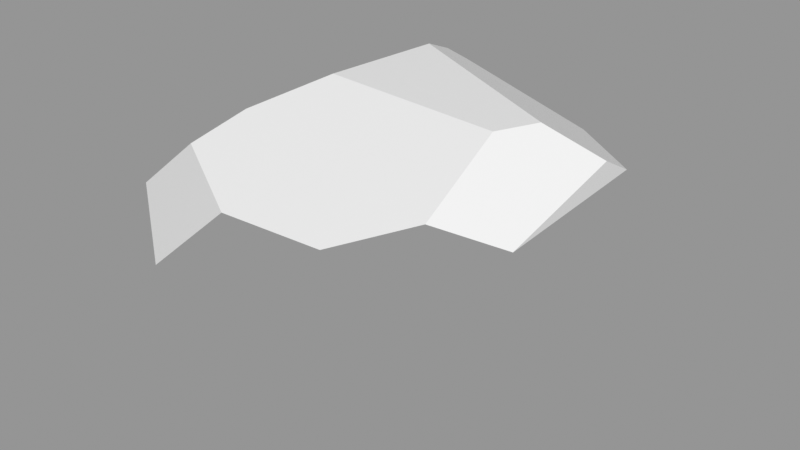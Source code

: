 # Source: Rock_Round_m_2C_10.blend  (saved by Blender 3.0.42; exported with 4.5.12 LTS)
import bpy
from mathutils import Matrix  # noqa: F401  (used for matrix-valued properties, if any)

bpy.ops.wm.read_factory_settings(use_empty=True)
scene = bpy.context.scene
scene.name = 'Scene'

# ---- images (referenced by path relative to the original .blend; pixels are not part of the script)
import os
ASSET_DIR = os.environ.get("B2B_ASSET_DIR", "")  # directory of the original .blend (textures are referenced by path, not embedded)
HERE = os.path.dirname(os.path.abspath(__file__))  # packed textures are extracted next to this script under _unpacked/

def load_image(name, relpath, width, height, colorspace="sRGB"):
    """Load a texture the original file referenced (path relative to the .blend, or extracted next to this script)."""
    p = next((c for c in (os.path.join(HERE, relpath), os.path.join(ASSET_DIR, relpath)) if relpath and os.path.exists(c)), "")
    if p:
        img = bpy.data.images.load(p, check_existing=True)
        img.name = name
    else:  # same state as the original file: an image datablock whose file is absent (Cycles renders it pink)
        img = bpy.data.images.new(name, width, height)
        img.source = "FILE"
        img.filepath = "//" + (relpath or name)
    img.colorspace_settings.name = colorspace
    return img
img_rocks_texture_atlas_1024x1024_png = load_image('Rocks_Texture_Atlas_1024x1024.png', 'Rocks_Texture_Atlas_1024x1024.png', 1024, 1024, 'sRGB')

# ---- materials (node trees are filled in below, after node groups)
mat_rocks_045 = bpy.data.materials.new('Rocks.045')
mat_rocks_045.use_transparent_shadow = False
mat_rocks_045.diffuse_color = (1.0, 1.0, 1.0, 1.0)
mat_rocks_045.roughness = 0.69
mat_rocks_045.specular_intensity = 0.0
mat_material_040 = bpy.data.materials.new('Material.040')
mat_material_040.use_transparent_shadow = False
mat_material_040.roughness = 0.5

# ---- material node trees
mat_rocks_045.use_nodes = True; mat_rocks_045.node_tree.nodes.clear()
_N = mat_rocks_045.node_tree.nodes; _L = mat_rocks_045.node_tree.links
n0 = _N.new('ShaderNodeBsdfPrincipled'); n0.name = 'Principled BSDF'; n0.location = (10, 300)
n0.distribution = 'GGX'
n0.subsurface_method = 'RANDOM_WALK_SKIN'
n0.inputs[2].default_value = 0.69
n0.inputs[3].default_value = 1.45
n0.inputs[4].default_value = 0.0
n0.inputs[13].default_value = 0.0
n1 = _N.new('ShaderNodeOutputMaterial'); n1.name = 'Material Output'; n1.location = (300, 300)
n2 = _N.new('ShaderNodeNormalMap'); n2.name = 'Normal Map'; n2.location = (-300, -300)
n2.label = 'Normal/Map'
n3 = _N.new('ShaderNodeTexImage'); n3.name = 'Image Texture'; n3.location = (-300, 600)
n3.image = img_rocks_texture_atlas_1024x1024_png
_L.new(n0.outputs[0], n1.inputs[0])
_L.new(n2.outputs[0], n0.inputs[5])
_L.new(n3.outputs[0], n0.inputs[0])
n1.is_active_output = True
mat_material_040.use_nodes = True; mat_material_040.node_tree.nodes.clear()
_N = mat_material_040.node_tree.nodes; _L = mat_material_040.node_tree.links
n0 = _N.new('ShaderNodeBsdfPrincipled'); n0.name = 'Principled BSDF'; n0.location = (10, 300)
n0.distribution = 'GGX'
n0.subsurface_method = 'RANDOM_WALK_SKIN'
n0.inputs[3].default_value = 1.45
n0.inputs[27].default_value = (0.0, 0.0, 0.0, 1.0)
n0.inputs[28].default_value = 1.0
n1 = _N.new('ShaderNodeOutputMaterial'); n1.name = 'Material Output'; n1.location = (300, 300)
n2 = _N.new('ShaderNodeNormalMap'); n2.name = 'Normal Map'; n2.location = (-300, -300)
n2.label = 'Normal/Map'
n2.inputs[0].default_value = 0.0
_L.new(n0.outputs[0], n1.inputs[0])
_L.new(n2.outputs[0], n0.inputs[5])
n1.is_active_output = True

# ---- meshes
me_rock_round_m_2c_10 = bpy.data.meshes.new('Rock_Round_m_2C_10')
me_rock_round_m_2c_10.from_pydata([(0.459, 0.5896, -0.02684), (0.3371, 0.6426, 0.005477), (-0.459, 0.4247, 0.08705), (-0.1044, 0.6426, -0.2245), (0.2954, 0.6426, 0.09671), (-0.1319, 0.6426, 0.05298), (-0.2252, 0.5902, 0.2089), (0.459, 0.5243, 0.2617), (0.2112, 0.5251, 0.459), (0.3371, 0.5669, 0.34), (0.459, 0.3026, 0.36), (0.3005, 0.3644, 0.459), (0.459, 0.5453, -0.1068), (0.1604, 0.4366, -0.459), (-0.169, 0.5315, -0.459), (-0.2057, 0.5611, -0.4247), (-0.459, 0.4062, -0.1906), (-0.1721, 0.1653, -0.459), (-0.459, 0.2131, -0.1921), (0.2012, 0.206, -0.459), (0.459, 0.1822, -0.178), (-0.1376, 0.0, -0.342), (-0.09047, 0.07044, -0.459), (0.07819, 0.08986, -0.459), (0.1639, 0.0, -0.2795), (0.459, 0.2363, 0.3348), (0.459, 0.0945, -0.08587), (0.3114, 0.0, -0.133), (-0.459, 0.3905, 0.2983), (0.1209, 0.139, 0.459), (0.06579, 0.0, 0.2552), (0.1555, 0.1068, 0.4303), (-0.1916, 0.2324, 0.459), (-0.303, 0.0, -0.1623), (-0.459, 0.1101, -0.0958), (-0.459, 0.1525, 0.2137), (-0.4215, 0.1313, 0.2366), (-0.24, 0.0, 0.1356), (-0.2509, 0.5495, 0.3349), (-0.0284, 0.5174, 0.459), (-0.2373, 0.3367, 0.459)], [], [(0, 1, 4), (19, 23, 17), (30, 27, 26), (6, 39, 5), (40, 39, 38, 28), (24, 27, 30, 37), (39, 8, 4, 5), (36, 40, 28, 35), (15, 14, 16), (5, 4, 1, 3), (9, 8, 11), (14, 15, 3), (18, 35, 2, 16), (0, 12, 1), (13, 14, 3), (39, 32, 29, 11), (15, 16, 3), (2, 6, 5), (24, 37, 33, 21), (11, 29, 31, 25), (23, 22, 17), (20, 19, 13, 12), (24, 23, 19), (30, 29, 32, 37), (26, 27, 20), (31, 30, 26, 25), (0, 7, 12), (10, 25, 20), (26, 20, 25), (1, 12, 13, 3), (36, 35, 34), (32, 36, 37), (13, 19, 17, 14), (31, 29, 30), (23, 24, 21, 22), (21, 33, 18, 17), (14, 17, 18, 16), (10, 11, 25), (35, 28, 2), (20, 27, 24, 19), (18, 34, 35), (36, 34, 33, 37), (22, 21, 17), (33, 34, 18), (7, 0, 4, 9), (32, 40, 36), (11, 8, 39), (39, 40, 32), (9, 11, 10, 7), (2, 28, 38, 6), (6, 38, 39), (9, 4, 8), (7, 10, 20, 12), (16, 2, 5, 3)])
me_rock_round_m_2c_10.polygons.foreach_set('use_smooth', [True] * 54)
me_rock_round_m_2c_10.polygons.foreach_set('material_index', [1, 0, 0, 1, 1, 0, 1, 0, 1, 1, 0, 1, 0, 1, 1, 0, 1, 1, 0, 0, 0, 0, 0, 0, 0, 0, 1, 0, 0, 1, 0, 0, 0, 0, 0, 0, 0, 0, 0, 0, 0, 0, 0, 0, 1, 0, 0, 0, 0, 1, 1, 1, 0, 1])
_k = set([(0, 1), (0, 7), (0, 12), (1, 3), (1, 4), (2, 6), (2, 16), (2, 28), (3, 5), (3, 15), (4, 5), (4, 9), (5, 6), (6, 38), (7, 9), (7, 10), (8, 9), (8, 11), (8, 39), (10, 11), (10, 25), (11, 29), (12, 13), (12, 20), (13, 14), (13, 19), (14, 15), (14, 17), (15, 16), (16, 18), (17, 18), (17, 22), (18, 34), (19, 20), (19, 23), (20, 26), (21, 22), (21, 24), (21, 33), (22, 23), (23, 24), (24, 27), (25, 26), (25, 31), (26, 27), (27, 30), (28, 35), (28, 38), (28, 40), (29, 31), (29, 32), (30, 31), (30, 37), (32, 36), (32, 40), (33, 34), (33, 37), (34, 35), (35, 36), (36, 37), (38, 39), (39, 40)])
me_rock_round_m_2c_10.attributes.new('sharp_edge', 'BOOLEAN', 'EDGE').data.foreach_set('value', [ (min(e.vertices), max(e.vertices)) in _k for e in me_rock_round_m_2c_10.edges])
_uv = me_rock_round_m_2c_10.uv_layers.new(name='UVMap')
_uv.uv.foreach_set('vector', [15.68, 3.255, 15.66, 3.321, 15.6, 3.331, 2.671, 14.42, 2.788, 14.5, 2.712, 14.66, 3.002, 14.6, 3.277, 14.75, 3.244, 14.85, 15.43, 3.604, 15.3, 3.452, 15.55, 3.578, 14.48, 2.827, 14.32, 2.956, 14.29, 2.842, 14.44, 2.718, 3.381, 14.66, 3.277, 14.75, 3.002, 14.6, 3.087, 14.4, 15.3, 3.452, 15.34, 3.318, 15.6, 3.331, 15.55, 3.578, 2.652, 14.87, 2.435, 14.97, 2.387, 14.85, 2.632, 14.85, 2.312, 14.69, 2.342, 14.66, 2.468, 14.85, 15.55, 3.578, 15.6, 3.331, 15.66, 3.321, 15.72, 3.604, 2.229, 15.36, 2.259, 15.27, 2.423, 15.31, 14.4, 2.546, 14.37, 2.567, 14.29, 2.508, 3.148, 15.25, 2.858, 15.29, 2.964, 15.05, 3.159, 15.08, 14.34, 2.179, 14.38, 2.179, 14.29, 2.25, 14.48, 2.354, 14.4, 2.546, 14.29, 2.508, 2.26, 15.11, 2.541, 15.0, 2.644, 15.19, 2.423, 15.31, 15.3, 2.799, 15.14, 2.92, 15.17, 2.724, 14.96, 2.895, 14.89, 2.753, 14.99, 2.715, 3.381, 14.66, 3.087, 14.4, 3.298, 14.36, 3.425, 14.47, 2.423, 15.31, 2.644, 15.19, 2.679, 15.21, 2.565, 15.42, 2.788, 14.5, 2.808, 14.61, 2.712, 14.66, 3.658, 15.24, 3.55, 15.39, 3.341, 15.3, 3.35, 15.05, 2.879, 14.45, 2.788, 14.5, 2.671, 14.42, 2.797, 15.17, 2.644, 15.19, 2.541, 15.0, 2.797, 14.99, 2.783, 14.26, 2.879, 14.35, 2.695, 14.26, 2.879, 14.65, 3.002, 14.6, 3.244, 14.85, 2.946, 14.85, 3.334, 14.99, 3.482, 14.85, 3.35, 15.05, 3.714, 14.88, 3.766, 14.92, 3.658, 15.24, 3.766, 15.22, 3.658, 15.24, 3.766, 14.92, 14.29, 2.25, 14.38, 2.179, 14.48, 2.354, 14.29, 2.508, 3.016, 14.28, 3.032, 14.26, 3.251, 14.26, 2.541, 15.0, 2.652, 14.87, 2.797, 14.99, 2.438, 14.45, 2.671, 14.42, 2.712, 14.66, 2.342, 14.66, 2.679, 15.21, 2.644, 15.19, 2.797, 15.17, 3.508, 14.6, 3.381, 14.66, 3.425, 14.47, 3.508, 14.5, 3.241, 15.45, 3.114, 15.45, 3.148, 15.25, 3.334, 15.31, 2.342, 14.66, 2.712, 14.66, 2.663, 14.85, 2.468, 14.85, 2.497, 15.42, 2.423, 15.31, 2.565, 15.42, 2.858, 15.29, 2.813, 15.07, 2.964, 15.05, 2.695, 14.26, 2.879, 14.35, 2.879, 14.45, 2.671, 14.42, 3.148, 15.25, 3.074, 15.34, 2.858, 15.29, 3.016, 14.28, 3.251, 14.26, 3.298, 14.36, 3.087, 14.4, 3.328, 15.39, 3.241, 15.45, 3.334, 15.31, 3.114, 15.45, 3.074, 15.34, 3.148, 15.25, 15.49, 3.208, 15.68, 3.255, 15.6, 3.331, 15.44, 3.267, 2.541, 15.0, 2.435, 14.97, 2.652, 14.87, 2.423, 15.31, 2.259, 15.27, 2.26, 15.11, 2.26, 15.11, 2.435, 14.97, 2.541, 15.0, 2.229, 15.36, 2.423, 15.31, 2.497, 15.42, 2.282, 15.44, 14.96, 2.895, 14.82, 2.916, 14.81, 2.782, 14.89, 2.753, 15.43, 3.604, 15.34, 3.598, 15.3, 3.452, 15.44, 3.267, 15.6, 3.331, 15.34, 3.318, 3.482, 14.85, 3.714, 14.88, 3.658, 15.24, 3.35, 15.05, 15.14, 2.92, 14.96, 2.895, 14.99, 2.715, 15.17, 2.724])
me_rock_round_m_2c_10.materials.append(mat_rocks_045)
me_rock_round_m_2c_10.materials.append(mat_material_040)
me_rock_round_m_2c_10.use_remesh_fix_poles = True
me_rock_round_m_2c_10.use_remesh_preserve_attributes = False
me_rock_round_m_2c_10.update()
me_rock_round_m_2c_10.normals_split_custom_set([tuple(v) for v in zip(*[iter([0.4347, 0.8784, 0.1988, 0.4347, 0.8784, 0.1988, 0.4347, 0.8784, 0.1988, 0.0, 0.0, -1.0, 0.0, 0.0, -1.0, 0.0, 0.0, -1.0, 0.4506, -0.846, 0.2851, 0.4506, -0.846, 0.2851, 0.4506, -0.846, 0.2851, -0.03088, 0.9529, 0.3018, -0.03088, 0.9529, 0.3018, -0.03088, 0.9529, 0.3018, -0.4246, 0.4357, 0.7936, -0.4246, 0.4357, 0.7936, -0.4246, 0.4357, 0.7936, -0.4246, 0.4357, 0.7936, 0.0, -1.0, 0.0, 0.0, -1.0, 0.0, 0.0, -1.0, 0.0, 0.0, -1.0, 0.0, -0.03088, 0.9529, 0.3018, -0.03088, 0.9529, 0.3018, -0.03088, 0.9529, 0.3018, -0.03088, 0.9529, 0.3018, -0.6073, -0.2661, 0.7486, -0.6073, -0.2661, 0.7486, -0.6073, -0.2661, 0.7486, -0.6073, -0.2661, 0.7486, -0.6805, 0.005722, -0.7327, -0.6805, 0.005723, -0.7327, -0.6805, 0.005723, -0.7327, 0.0, 1.0, 0.0, 0.0, 1.0, 0.0, 0.0, 1.0, 0.0, 0.0, 1.0, 0.0, 0.5891, 0.3275, 0.7387, 0.5891, 0.3275, 0.7387, 0.5891, 0.3275, 0.7387, 0.2445, 0.8485, -0.4694, 0.2445, 0.8485, -0.4694, 0.2445, 0.8485, -0.4694, -1.0, 1.369e-07, 0.0, -1.0, 9.184e-08, 0.0, -1.0, 1.268e-07, 0.0, -1.0, 1.906e-07, 0.0, 0.2445, 0.8485, -0.4694, 0.2445, 0.8485, -0.4694, 0.2445, 0.8485, -0.4694, 0.2445, 0.8485, -0.4694, 0.2445, 0.8485, -0.4694, 0.2445, 0.8485, -0.4694, 2.95e-08, 0.0, 1.0, 1.018e-07, 0.0, 1.0, 0.0, 0.0, 1.0, -7.608e-09, 0.0, 1.0, -0.5576, 0.8283, -0.05527, -0.5576, 0.8283, -0.05527, -0.5576, 0.8283, -0.05527, -0.5576, 0.8283, -0.05527, -0.5576, 0.8283, -0.05527, -0.5576, 0.8283, -0.05527, 0.0, -1.0, 0.0, 0.0, -1.0, 0.0, 0.0, -1.0, 0.0, 0.0, -1.0, 0.0, 0.407, -0.3243, 0.8539, 0.407, -0.3243, 0.8539, 0.407, -0.3243, 0.8539, 0.407, -0.3243, 0.8539, 0.0, 0.0, -1.0, 0.0, 0.0, -1.0, 0.0, 0.0, -1.0, 0.7361, 0.1302, -0.6643, 0.7361, 0.1302, -0.6643, 0.7361, 0.1302, -0.6643, 0.7361, 0.1302, -0.6643, 0.5647, -0.598, -0.5688, 0.5647, -0.598, -0.5688, 0.5647, -0.598, -0.5688, -0.231, -0.7734, 0.5903, -0.231, -0.7734, 0.5903, -0.231, -0.7734, 0.5903, -0.231, -0.7734, 0.5903, 0.5647, -0.598, -0.5688, 0.5647, -0.598, -0.5688, 0.5647, -0.598, -0.5688, 0.4506, -0.846, 0.2851, 0.4506, -0.846, 0.2851, 0.4506, -0.846, 0.2851, 0.4506, -0.846, 0.2851, 1.0, 0.0, 0.0, 1.0, -2.587e-08, 0.0, 1.0, -2.103e-08, 0.0, 1.0, 3.656e-07, 0.0, 1.0, 7.661e-07, 0.0, 1.0, -2.077e-07, 0.0, 1.0, -5.968e-07, 0.0, 1.0, -2.077e-07, 0.0, 1.0, 7.661e-07, 0.0, 0.2445, 0.8485, -0.4694, 0.2445, 0.8485, -0.4694, 0.2445, 0.8485, -0.4694, 0.2445, 0.8485, -0.4694, -0.5398, -0.834, 0.1142, -0.5398, -0.834, 0.1142, -0.5398, -0.834, 0.1142, -0.231, -0.7734, 0.5903, -0.231, -0.7734, 0.5903, -0.231, -0.7734, 0.5903, 0.0, 0.0, -1.0, 0.0, 0.0, -1.0, 0.0, 0.0, -1.0, 0.0, 0.0, -1.0, -0.231, -0.7734, 0.5903, -0.231, -0.7734, 0.5903, -0.231, -0.7734, 0.5903, 0.1001, -0.8698, -0.4832, 0.1001, -0.8698, -0.4832, 0.1001, -0.8698, -0.4832, 0.1001, -0.8698, -0.4832, -0.6215, -0.535, -0.5722, -0.6215, -0.535, -0.5722, -0.6215, -0.535, -0.5722, -0.6215, -0.535, -0.5722, -0.6805, 0.005723, -0.7327, -0.6805, 0.005723, -0.7327, -0.6805, 0.005723, -0.7327, -0.6805, 0.005723, -0.7327, 0.407, -0.3243, 0.8539, 0.407, -0.3243, 0.8539, 0.407, -0.3243, 0.8539, -1.0, 9.184e-08, 0.0, -1.0, 0.0, 0.0, -1.0, 1.268e-07, 0.0, 0.5647, -0.598, -0.5688, 0.5647, -0.598, -0.5688, 0.5647, -0.598, -0.5688, 0.5647, -0.598, -0.5688, -1.0, 1.369e-07, 0.0, -1.0, 0.0, 0.0, -1.0, 9.184e-08, 0.0, -0.5398, -0.834, 0.1142, -0.5398, -0.834, 0.1142, -0.5398, -0.834, 0.1142, -0.5398, -0.834, 0.1142, -0.6215, -0.535, -0.5722, -0.6215, -0.535, -0.5722, -0.6215, -0.535, -0.5722, -0.6215, -0.535, -0.5722, -0.6215, -0.535, -0.5722, -0.6215, -0.535, -0.5722, 0.4347, 0.8784, 0.1988, 0.4347, 0.8784, 0.1988, 0.4347, 0.8784, 0.1988, 0.4347, 0.8784, 0.1988, -0.6073, -0.2661, 0.7486, -0.6073, -0.2661, 0.7486, -0.6073, -0.2661, 0.7486, -7.608e-09, 0.0, 1.0, -2.376e-08, 0.0, 1.0, 2.95e-08, 0.0, 1.0, 2.95e-08, 0.0, 1.0, 2.481e-07, 0.0, 1.0, 1.018e-07, 0.0, 1.0, 0.5891, 0.3275, 0.7387, 0.5891, 0.3275, 0.7387, 0.5891, 0.3275, 0.7387, 0.5891, 0.3275, 0.7387, -0.6161, 0.7776, 0.1258, -0.6161, 0.7776, 0.1258, -0.6161, 0.7776, 0.1258, -0.6161, 0.7776, 0.1258, -0.03088, 0.9529, 0.3018, -0.03088, 0.9529, 0.3018, -0.03088, 0.9529, 0.3018, -0.03088, 0.9529, 0.3018, -0.03088, 0.9529, 0.3018, -0.03088, 0.9529, 0.3018, 1.0, -2.587e-08, 0.0, 1.0, 3.656e-07, 0.0, 1.0, -2.077e-07, 0.0, 1.0, -2.103e-08, 0.0, -0.5576, 0.8283, -0.05527, -0.5576, 0.8283, -0.05527, -0.5576, 0.8283, -0.05527, -0.5576, 0.8283, -0.05527])] * 3)])

# ---- objects
ob_rock_round_m_2c_10 = bpy.data.objects.new('Rock_Round_m_2C_10', me_rock_round_m_2c_10)

# ---- transforms, parenting, visibility, modifiers, constraints
ob_rock_round_m_2c_10.location = (0.0, 0.0, 0.0)
ob_rock_round_m_2c_10.rotation_euler = (1.571, -0.0, 0.0)
ob_rock_round_m_2c_10.color = (0.8, 0.8, 0.8, 1.0)

# ---- collection membership
scene.collection.objects.link(ob_rock_round_m_2c_10)

# ---- scene / render settings (as saved in the file)
scene.frame_start = 1; scene.frame_end = 250; scene.frame_set(1)
scene.render.engine = 'BLENDER_EEVEE_NEXT'
scene.cycles.sampling_pattern = 'TABULATED_SOBOL'
scene.cycles.use_light_tree = False
scene.view_settings.view_transform = 'Standard'
bpy.context.view_layer.update()

# ---- added for rendering (the .blend has no active camera and no usable light): camera, sun + grey world if the file has none
cam_auto = bpy.data.cameras.new('AutoCamera')
cam_auto.lens = 50.0
cam_auto.sensor_width = 36.0
cam_auto.clip_end = 1000.0
ob_auto_camera = bpy.data.objects.new('AutoCamera', cam_auto)
scene.collection.objects.link(ob_auto_camera)
ob_auto_camera.location = (1.34026, -1.60831, 1.39351)
ob_auto_camera.rotation_euler = (1.09748, -7.21219e-08, 0.694738)
scene.camera = ob_auto_camera
light_auto_sun = bpy.data.lights.new('AutoSun', 'SUN')
light_auto_sun.energy = 3.0
light_auto_sun.angle = 0.0523599
ob_auto_sun = bpy.data.objects.new('AutoSun', light_auto_sun)
scene.collection.objects.link(ob_auto_sun)
ob_auto_sun.rotation_euler = (0.872665, 0.174533, 0.523599)
if scene.world is None:
    world_auto = bpy.data.worlds.new('AutoWorld')
    world_auto.color = (0.3, 0.3, 0.3)
    scene.world = world_auto
bpy.context.view_layer.update()
